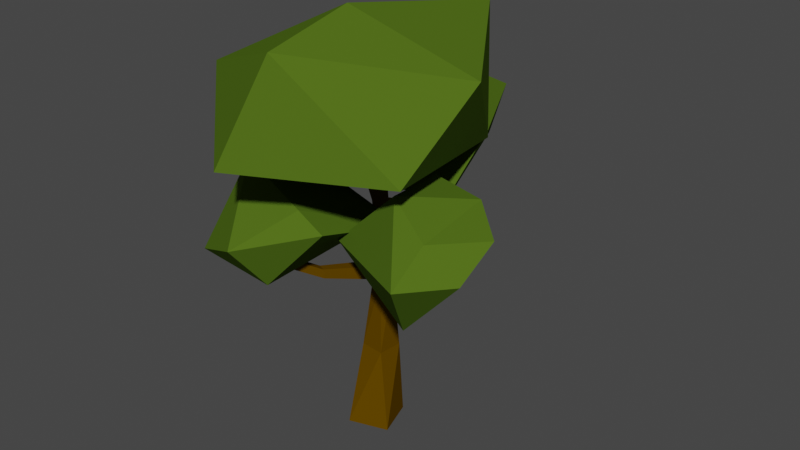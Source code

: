 # Source: oak-darkgreen.blend  (saved by Blender 3.0.42; exported with 4.5.12 LTS)
import bpy
from mathutils import Matrix  # noqa: F401  (used for matrix-valued properties, if any)

bpy.ops.wm.read_factory_settings(use_empty=True)
scene = bpy.context.scene
scene.name = 'Scene'

# ---- materials (node trees are filled in below, after node groups)
mat_sidewalk = bpy.data.materials.new('sidewalk')
mat_sidewalk.use_transparent_shadow = False
mat_sand = bpy.data.materials.new('sand')
mat_sand.use_transparent_shadow = False
mat_grass = bpy.data.materials.new('grass')
mat_grass.use_transparent_shadow = False
mat_canopy = bpy.data.materials.new('canopy')
mat_canopy.use_transparent_shadow = False
mat_trunk = bpy.data.materials.new('trunk')
mat_trunk.use_transparent_shadow = False

# ---- material node trees
mat_sidewalk.use_nodes = True; mat_sidewalk.node_tree.nodes.clear()
_N = mat_sidewalk.node_tree.nodes; _L = mat_sidewalk.node_tree.links
n0 = _N.new('ShaderNodeOutputMaterial'); n0.name = 'Material Output'; n0.location = (300, 300)
n1 = _N.new('ShaderNodeBsdfPrincipled'); n1.name = 'Principled BSDF'; n1.location = (10, 300)
n1.distribution = 'GGX'
n1.subsurface_method = 'BURLEY'
n1.inputs[0].default_value = (0.3424, 0.3424, 0.3424, 1.0)
n1.inputs[2].default_value = 1.0
n1.inputs[3].default_value = 1.45
n1.inputs[13].default_value = 0.0
n1.inputs[27].default_value = (0.0, 0.0, 0.0, 1.0)
n1.inputs[28].default_value = 1.0
_L.new(n1.outputs[0], n0.inputs[0])
n0.is_active_output = True
mat_sand.use_nodes = True; mat_sand.node_tree.nodes.clear()
_N = mat_sand.node_tree.nodes; _L = mat_sand.node_tree.links
n0 = _N.new('ShaderNodeOutputMaterial'); n0.name = 'Material Output'; n0.location = (300, 300)
n1 = _N.new('ShaderNodeBsdfPrincipled'); n1.name = 'Principled BSDF'; n1.location = (10, 300)
n1.distribution = 'GGX'
n1.subsurface_method = 'BURLEY'
n1.inputs[0].default_value = (0.855, 0.6409, 0.1014, 1.0)
n1.inputs[2].default_value = 1.0
n1.inputs[3].default_value = 1.45
n1.inputs[13].default_value = 0.0
n1.inputs[27].default_value = (0.0, 0.0, 0.0, 1.0)
n1.inputs[28].default_value = 1.0
_L.new(n1.outputs[0], n0.inputs[0])
n0.is_active_output = True
mat_grass.use_nodes = True; mat_grass.node_tree.nodes.clear()
_N = mat_grass.node_tree.nodes; _L = mat_grass.node_tree.links
n0 = _N.new('ShaderNodeOutputMaterial'); n0.name = 'Material Output'; n0.location = (300, 300)
n1 = _N.new('ShaderNodeBsdfPrincipled'); n1.name = 'Principled BSDF'; n1.location = (10, 300)
n1.distribution = 'GGX'
n1.subsurface_method = 'BURLEY'
n1.inputs[0].default_value = (0.0695, 0.1329, 0.0, 1.0)
n1.inputs[2].default_value = 1.0
n1.inputs[3].default_value = 1.45
n1.inputs[13].default_value = 0.0
n1.inputs[27].default_value = (0.0, 0.0, 0.0, 1.0)
n1.inputs[28].default_value = 1.0
_L.new(n1.outputs[0], n0.inputs[0])
n0.is_active_output = True
mat_canopy.use_nodes = True; mat_canopy.node_tree.nodes.clear()
_N = mat_canopy.node_tree.nodes; _L = mat_canopy.node_tree.links
n0 = _N.new('ShaderNodeOutputMaterial'); n0.name = 'Material Output'; n0.location = (300, 300)
n1 = _N.new('ShaderNodeBsdfPrincipled'); n1.name = 'Principled BSDF'; n1.location = (10, 300)
n1.distribution = 'GGX'
n1.subsurface_method = 'BURLEY'
n1.inputs[0].default_value = (0.07614, 0.1376, 0.0117, 1.0)
n1.inputs[2].default_value = 1.0
n1.inputs[3].default_value = 1.45
n1.inputs[13].default_value = 0.0
n1.inputs[27].default_value = (0.0, 0.0, 0.0, 1.0)
n1.inputs[28].default_value = 1.0
n2 = _N.new('ShaderNodeTexImage'); n2.name = 'Image Texture'; n2.location = (-280, 280)
_L.new(n1.outputs[0], n0.inputs[0])
n0.is_active_output = True
mat_trunk.use_nodes = True; mat_trunk.node_tree.nodes.clear()
_N = mat_trunk.node_tree.nodes; _L = mat_trunk.node_tree.links
n0 = _N.new('ShaderNodeOutputMaterial'); n0.name = 'Material Output'; n0.location = (300, 300)
n1 = _N.new('ShaderNodeBsdfPrincipled'); n1.name = 'Principled BSDF'; n1.location = (10, 300)
n1.distribution = 'GGX'
n1.subsurface_method = 'BURLEY'
n1.inputs[0].default_value = (0.1107, 0.05614, 0.0, 1.0)
n1.inputs[2].default_value = 1.0
n1.inputs[3].default_value = 1.45
n1.inputs[13].default_value = 0.0
n1.inputs[27].default_value = (0.0, 0.0, 0.0, 1.0)
n1.inputs[28].default_value = 1.0
n2 = _N.new('ShaderNodeTexImage'); n2.name = 'Image Texture'; n2.location = (-280, 280)
_L.new(n1.outputs[0], n0.inputs[0])
n0.is_active_output = True

# ---- world
world_world = bpy.data.worlds.new('World'); scene.world = world_world
world_world.use_nodes = True; world_world.node_tree.nodes.clear()
_N = world_world.node_tree.nodes; _L = world_world.node_tree.links
n0 = _N.new('ShaderNodeOutputWorld'); n0.name = 'World Output'; n0.location = (300, 300)
n1 = _N.new('ShaderNodeBackground'); n1.name = 'Background'; n1.location = (10, 300)
n1.inputs[0].default_value = (0.05088, 0.05088, 0.05088, 1.0)
_L.new(n1.outputs[0], n0.inputs[0])
n0.is_active_output = True
world_world.color = (0.05088, 0.05088, 0.05088)
world_world.use_sun_shadow = False
world_world.sun_shadow_jitter_overblur = 0.0

# ---- meshes
me_plane_002 = bpy.data.meshes.new('Plane.002')
me_plane_002.from_pydata([(0.006095, -0.009526, 0.3689), (0.1467, -0.1276, 0.4393), (-0.02467, -0.2242, 0.4451), (-0.1496, -0.01964, 0.4269), (-0.08549, 0.1853, 0.4351), (0.09464, 0.09728, 0.4116), (0.01661, -0.1777, 0.5782), (-0.1517, -0.1005, 0.5107), (-0.1297, 0.08305, 0.5385), (0.06073, 0.1392, 0.5722), (0.1721, -0.02975, 0.5404), (0.01608, -0.05843, 0.604), (0.006803, 0.1515, 0.2935), (0.07823, 0.04905, 0.3507), (0.001249, 0.03987, 0.3313), (-0.1096, 0.1809, 0.3375), (-0.05538, 0.2488, 0.321), (0.03808, 0.1806, 0.3752), (0.003416, 0.07377, 0.3936), (-0.07253, 0.1018, 0.4308), (-0.05879, 0.1859, 0.4621), (0.02491, 0.2343, 0.4257), (0.09605, 0.09507, 0.4229), (0.00353, 0.1452, 0.4778), (-0.09484, -0.006484, 0.2789), (-0.0222, -0.04094, 0.2781), (-0.1403, -0.09006, 0.2771), (-0.1335, -0.08134, 0.2758), (-0.05253, -0.01094, 0.3514), (0.03689, 0.00675, 0.3053), (-0.03633, -0.1484, 0.2624), (-0.131, -0.1593, 0.2842), (-0.1127, -0.09677, 0.3922), (-0.005871, -0.123, 0.3646), (0.02993, -0.1228, 0.3427), (-0.04702, -0.1956, 0.3253), (-0.05289, -0.1138, 0.2723), (-0.04238, -0.1172, 0.2723), (-0.0529, -0.1132, 0.2854), (-0.04281, -0.1176, 0.2854), (-0.03858, 0.1722, 0.331), (-0.04719, 0.1706, 0.3301), (-0.03992, 0.1719, 0.345), (-0.04853, 0.1703, 0.344), (0.1394, -0.05125, 0.3279), (0.1465, -0.05101, 0.3206), (0.1444, -0.05866, 0.3182), (0.1372, -0.05869, 0.3249), (0.1224, -0.09344, 0.2366), (0.2038, -0.0995, 0.3297), (0.1531, -0.1511, 0.3264), (0.009218, -0.07642, 0.3114), (0.0878, -0.02799, 0.246), (0.1517, -0.02325, 0.2873), (0.1625, -0.1091, 0.3725), (0.1044, -0.08714, 0.4052), (0.09178, 0.001902, 0.3951), (0.1293, 0.04351, 0.3006), (0.2109, -0.05011, 0.3693), (0.1636, -0.009612, 0.3898), (-0.01805, -0.03513, -0.001612), (0.03387, -0.01878, -0.001612), (-0.0344, 0.01679, -0.001612), (0.01752, 0.03314, -0.001612), (-0.01492, 0.02845, 0.1101), (-0.01829, -0.004279, 0.1101), (0.01444, -0.007646, 0.1101), (0.01781, 0.02508, 0.1101), (-0.004764, 0.0251, 0.2168), (-0.01013, 0.008279, 0.2168), (0.006695, 0.002914, 0.2168), (0.01206, 0.01974, 0.2168), (-0.002827, 0.02488, 0.2368), (-0.009593, 0.009522, 0.2368), (0.005764, 0.002756, 0.2368), (0.01253, 0.01811, 0.2368), (-0.000446, 0.02382, 0.3005), (-0.009791, 0.009991, 0.2987), (0.004115, 0.0005962, 0.2987), (0.01346, 0.01443, 0.3005), (-0.001897, 0.02168, 0.327), (-0.01124, 0.007843, 0.3252), (0.002664, -0.001552, 0.3252), (0.01201, 0.01228, 0.327), (-0.009873, 0.02077, 0.3982), (-0.0261, -0.003249, 0.3982), (-0.002082, -0.01947, 0.3982), (0.01414, 0.004542, 0.3982), (-0.03133, -0.06697, 0.2416), (-0.02082, -0.07033, 0.2416), (-0.03134, -0.06634, 0.2547), (-0.02125, -0.07079, 0.2547), (-0.05289, -0.1138, 0.2723), (-0.04238, -0.1172, 0.2723), (-0.0529, -0.1132, 0.2854), (-0.04281, -0.1176, 0.2854), (-0.01804, 0.09525, 0.2701), (-0.02959, 0.09313, 0.2689), (-0.01984, 0.09492, 0.2888), (-0.03139, 0.0928, 0.2875), (-0.03858, 0.1722, 0.331), (-0.04719, 0.1706, 0.3301), (-0.03992, 0.1719, 0.345), (-0.04853, 0.1703, 0.344), (-0.002003, 0.02451, 0.2589), (-0.001209, 0.02416, 0.2801), (0.01316, 0.01561, 0.2801), (0.01285, 0.01684, 0.2589), (0.005193, 0.002009, 0.2582), (0.004644, 0.001289, 0.2788), (-0.009728, 0.009841, 0.2788), (-0.009662, 0.009684, 0.2582), (0.1021, -0.03538, 0.2997), (0.1071, -0.0346, 0.2872), (0.1028, -0.04408, 0.2848), (0.09746, -0.04454, 0.2967), (0.1394, -0.05125, 0.3279), (0.1465, -0.05101, 0.3206), (0.1444, -0.05866, 0.3182), (0.1372, -0.05869, 0.3249)], [], [(0, 1, 2), (1, 0, 5), (0, 2, 3), (0, 3, 4), (0, 4, 5), (1, 5, 10), (2, 1, 6), (3, 2, 7), (4, 3, 8), (5, 4, 9), (1, 10, 6), (2, 6, 7), (3, 7, 8), (4, 8, 9), (5, 9, 10), (6, 10, 11), (7, 6, 11), (8, 7, 11), (9, 8, 11), (10, 9, 11), (12, 13, 14), (13, 12, 17), (12, 14, 15), (12, 15, 16), (12, 16, 17), (13, 17, 22), (14, 13, 18), (15, 14, 19), (16, 15, 20), (17, 16, 21), (13, 22, 18), (14, 18, 19), (15, 19, 20), (16, 20, 21), (17, 21, 22), (18, 22, 23), (19, 18, 23), (20, 19, 23), (21, 20, 23), (22, 21, 23), (24, 25, 26), (25, 24, 29), (24, 26, 27), (24, 27, 28), (24, 28, 29), (25, 29, 34), (26, 25, 30), (27, 26, 31), (28, 27, 32), (29, 28, 33), (25, 34, 30), (26, 30, 31), (27, 31, 32), (28, 32, 33), (29, 33, 34), (30, 34, 35), (31, 30, 35), (32, 31, 35), (33, 32, 35), (34, 33, 35), (36, 37, 39, 38), (40, 41, 43, 42), (46, 45, 44, 47), (48, 49, 50), (49, 48, 53), (48, 50, 51), (48, 51, 52), (48, 52, 53), (49, 53, 58), (50, 49, 54), (51, 50, 55), (52, 51, 56), (53, 52, 57), (49, 58, 54), (50, 54, 55), (51, 55, 56), (52, 56, 57), (53, 57, 58), (54, 58, 59), (55, 54, 59), (56, 55, 59), (57, 56, 59), (58, 57, 59), (65, 66, 70, 69), (63, 62, 64, 67), (60, 61, 66, 65), (61, 63, 67, 66), (62, 60, 65, 64), (70, 71, 75, 74), (66, 67, 71, 70), (64, 65, 69, 68), (67, 64, 68, 71), (106, 105, 76, 79), (68, 69, 73, 72), (71, 68, 72, 75), (74, 73, 90, 91), (78, 79, 83, 82), (110, 109, 78, 77), (109, 106, 79, 78), (105, 110, 77, 76), (82, 83, 87, 86), (80, 76, 96, 98), (79, 76, 80, 83), (77, 78, 82, 81), (85, 86, 87, 84), (80, 81, 85, 84), (83, 80, 84, 87), (81, 82, 86, 85), (88, 89, 93, 92), (73, 69, 88, 90), (69, 70, 89, 88), (70, 74, 91, 89), (90, 88, 92, 94), (91, 90, 94, 95), (89, 91, 95, 93), (97, 99, 103, 101), (76, 77, 97, 96), (77, 81, 99, 97), (81, 80, 98, 99), (96, 97, 101, 100), (98, 96, 100, 102), (99, 98, 102, 103), (72, 73, 111, 104), (104, 111, 110, 105), (74, 75, 107, 108), (109, 108, 114, 115), (73, 74, 108, 111), (111, 108, 109, 110), (75, 72, 104, 107), (107, 104, 105, 106), (114, 113, 117, 118), (107, 106, 112, 113), (108, 107, 113, 114), (106, 109, 115, 112), (113, 112, 116, 117), (112, 115, 119, 116), (115, 114, 118, 119)])
me_plane_002.polygons.foreach_set('material_index', [3, 3, 3, 3, 3, 3, 3, 3, 3, 3, 3, 3, 3, 3, 3, 3, 3, 3, 3, 3, 3, 3, 3, 3, 3, 3, 3, 3, 3, 3, 3, 3, 3, 3, 3, 3, 3, 3, 3, 3, 3, 3, 3, 3, 3, 3, 3, 3, 3, 3, 3, 3, 3, 3, 3, 3, 3, 3, 3, 3, 3, 3, 3, 3, 3, 3, 3, 3, 3, 3, 3, 3, 3, 3, 3, 3, 3, 3, 3, 3, 3, 3, 3, 4, 4, 4, 4, 4, 4, 4, 4, 4, 4, 4, 4, 4, 4, 4, 4, 4, 4, 4, 4, 4, 4, 4, 4, 4, 4, 4, 4, 4, 4, 4, 4, 4, 4, 4, 4, 4, 4, 4, 4, 4, 4, 4, 4, 4, 4, 4, 4, 4, 4, 4, 4, 4, 4])
_uv = me_plane_002.uv_layers.new(name='UVMap')
_uv.uv.foreach_set('vector', [1.315, -0.7814, 1.082, -0.3779, 1.548, -0.3779, 1.082, -0.3779, 0.8495, -0.7814, 0.6165, -0.3779, -0.5485, -0.7814, -0.7814, -0.3779, -0.3155, -0.3779, -0.08248, -0.7814, -0.3155, -0.3779, 0.1505, -0.3779, 0.3835, -0.7814, 0.1505, -0.3779, 0.6165, -0.3779, 1.082, -0.3779, 0.6165, -0.3779, 0.8495, 0.02566, 1.548, -0.3779, 1.082, -0.3779, 1.315, 0.02566, -0.3155, -0.3779, -0.7814, -0.3779, -0.5485, 0.02566, 0.1505, -0.3779, -0.3155, -0.3779, -0.08248, 0.02566, 0.6165, -0.3779, 0.1505, -0.3779, 0.3835, 0.02566, 1.082, -0.3779, 0.8495, 0.02566, 1.315, 0.02566, 1.548, -0.3779, 1.315, 0.02566, 1.781, 0.02566, -0.3155, -0.3779, -0.5485, 0.02566, -0.08248, 0.02566, 0.1505, -0.3779, -0.08248, 0.02566, 0.3835, 0.02566, 0.6165, -0.3779, 0.3835, 0.02566, 0.8495, 0.02566, 1.315, 0.02566, 0.8495, 0.02566, 1.082, 0.4292, 1.781, 0.02566, 1.315, 0.02566, 1.548, 0.4292, -0.08248, 0.02566, -0.5485, 0.02566, -0.3155, 0.4292, 0.3835, 0.02566, -0.08248, 0.02566, 0.1505, 0.4292, 0.8495, 0.02566, 0.3835, 0.02566, 0.6165, 0.4292, 1.315, -0.7814, 1.082, -0.3779, 1.548, -0.3779, 1.082, -0.3779, 0.8495, -0.7814, 0.6165, -0.3779, -0.5485, -0.7814, -0.7814, -0.3779, -0.3155, -0.3779, -0.08248, -0.7814, -0.3155, -0.3779, 0.1505, -0.3779, 0.3835, -0.7814, 0.1505, -0.3779, 0.6165, -0.3779, 1.082, -0.3779, 0.6165, -0.3779, 0.8495, 0.02566, 1.548, -0.3779, 1.082, -0.3779, 1.315, 0.02566, -0.3155, -0.3779, -0.7814, -0.3779, -0.5485, 0.02566, 0.1505, -0.3779, -0.3155, -0.3779, -0.08248, 0.02566, 0.6165, -0.3779, 0.1505, -0.3779, 0.3835, 0.02566, 1.082, -0.3779, 0.8495, 0.02566, 1.315, 0.02566, 1.548, -0.3779, 1.315, 0.02566, 1.781, 0.02566, -0.3155, -0.3779, -0.5485, 0.02566, -0.08248, 0.02566, 0.1505, -0.3779, -0.08248, 0.02566, 0.3835, 0.02566, 0.6165, -0.3779, 0.3835, 0.02566, 0.8495, 0.02566, 1.315, 0.02566, 0.8495, 0.02566, 1.082, 0.4292, 1.781, 0.02566, 1.315, 0.02566, 1.548, 0.4292, -0.08248, 0.02566, -0.5485, 0.02566, -0.3155, 0.4292, 0.3835, 0.02566, -0.08248, 0.02566, 0.1505, 0.4292, 0.8495, 0.02566, 0.3835, 0.02566, 0.6165, 0.4292, 1.315, -0.7814, 1.082, -0.3779, 1.548, -0.3779, 1.082, -0.3779, 0.8495, -0.7814, 0.6165, -0.3779, -0.5485, -0.7814, -0.7814, -0.3779, -0.3155, -0.3779, -0.08248, -0.7814, -0.3155, -0.3779, 0.1505, -0.3779, 0.3835, -0.7814, 0.1505, -0.3779, 0.6165, -0.3779, 1.082, -0.3779, 0.6165, -0.3779, 0.8495, 0.02566, 1.548, -0.3779, 1.082, -0.3779, 1.315, 0.02566, -0.3155, -0.3779, -0.7814, -0.3779, -0.5485, 0.02566, 0.1505, -0.3779, -0.3155, -0.3779, -0.08248, 0.02566, 0.6165, -0.3779, 0.1505, -0.3779, 0.3835, 0.02566, 1.082, -0.3779, 0.8495, 0.02566, 1.315, 0.02566, 1.548, -0.3779, 1.315, 0.02566, 1.781, 0.02566, -0.3155, -0.3779, -0.5485, 0.02566, -0.08248, 0.02566, 0.1505, -0.3779, -0.08248, 0.02566, 0.3835, 0.02566, 0.6165, -0.3779, 0.3835, 0.02566, 0.8495, 0.02566, 1.315, 0.02566, 0.8495, 0.02566, 1.082, 0.4292, 1.781, 0.02566, 1.315, 0.02566, 1.548, 0.4292, -0.08248, 0.02566, -0.5485, 0.02566, -0.3155, 0.4292, 0.3835, 0.02566, -0.08248, 0.02566, 0.1505, 0.4292, 0.8495, 0.02566, 0.3835, 0.02566, 0.6165, 0.4292, -0.7814, -0.7814, 1.781, -0.7814, 1.781, -0.7814, -0.7814, -0.7814, -0.7814, 1.781, -0.7814, -0.7814, -0.7814, -0.7814, -0.7814, 1.781, 1.781, -0.7814, 1.781, 1.781, 1.781, 1.781, 1.781, -0.7814, 1.315, -0.7814, 1.082, -0.3779, 1.548, -0.3779, 1.082, -0.3779, 0.8495, -0.7814, 0.6165, -0.3779, -0.5485, -0.7814, -0.7814, -0.3779, -0.3155, -0.3779, -0.08248, -0.7814, -0.3155, -0.3779, 0.1505, -0.3779, 0.3835, -0.7814, 0.1505, -0.3779, 0.6165, -0.3779, 1.082, -0.3779, 0.6165, -0.3779, 0.8495, 0.02566, 1.548, -0.3779, 1.082, -0.3779, 1.315, 0.02566, -0.3155, -0.3779, -0.7814, -0.3779, -0.5485, 0.02566, 0.1505, -0.3779, -0.3155, -0.3779, -0.08248, 0.02566, 0.6165, -0.3779, 0.1505, -0.3779, 0.3835, 0.02566, 1.082, -0.3779, 0.8495, 0.02566, 1.315, 0.02566, 1.548, -0.3779, 1.315, 0.02566, 1.781, 0.02566, -0.3155, -0.3779, -0.5485, 0.02566, -0.08248, 0.02566, 0.1505, -0.3779, -0.08248, 0.02566, 0.3835, 0.02566, 0.6165, -0.3779, 0.3835, 0.02566, 0.8495, 0.02566, 1.315, 0.02566, 0.8495, 0.02566, 1.082, 0.4292, 1.781, 0.02566, 1.315, 0.02566, 1.548, 0.4292, -0.08248, 0.02566, -0.5485, 0.02566, -0.3155, 0.4292, 0.3835, 0.02566, -0.08248, 0.02566, 0.1505, 0.4292, 0.8495, 0.02566, 0.3835, 0.02566, 0.6165, 0.4292, 0.9377, 0.9377, 0.06235, 0.9377, 0.06235, 0.9377, 0.9377, 0.9377, 0.06235, 0.06235, 0.9377, 0.06235, 0.9377, 0.06235, 0.06235, 0.06235, 0.9377, 0.9377, 0.06235, 0.9377, 0.06235, 0.9377, 0.9377, 0.9377, 0.06235, 0.9377, 0.06235, 0.06235, 0.06235, 0.06235, 0.06235, 0.9377, 0.9377, 0.06235, 0.9377, 0.9377, 0.9377, 0.9377, 0.9377, 0.06235, 0.06235, 0.9377, 0.06235, 0.06235, 0.06235, 0.06235, 0.06235, 0.9377, 0.06235, 0.9377, 0.06235, 0.06235, 0.06235, 0.06235, 0.06235, 0.9377, 0.9377, 0.06235, 0.9377, 0.9377, 0.9377, 0.9377, 0.9377, 0.06235, 0.06235, 0.06235, 0.9377, 0.06235, 0.9377, 0.06235, 0.06235, 0.06235, 0.06235, 0.06235, 0.9377, 0.06235, 0.9377, 0.06235, 0.06235, 0.06235, 0.9377, 0.06235, 0.9377, 0.9377, 0.9377, 0.9377, 0.9377, 0.06235, 0.06235, 0.06235, 0.9377, 0.06235, 0.9377, 0.06235, 0.06235, 0.06235, 0.06235, 0.9377, 0.9377, 0.9377, 0.9377, 0.9377, 0.06235, 0.9377, 0.06235, 0.9377, 0.06235, 0.06235, 0.06235, 0.06235, 0.06235, 0.9377, 0.9377, 0.9377, 0.06235, 0.9377, 0.06235, 0.9377, 0.9377, 0.9377, 0.06235, 0.9377, 0.06235, 0.06235, 0.06235, 0.06235, 0.06235, 0.9377, 0.9377, 0.06235, 0.9377, 0.9377, 0.9377, 0.9377, 0.9377, 0.06235, 0.06235, 0.9377, 0.06235, 0.06235, 0.06235, 0.06235, 0.06235, 0.9377, 0.9377, 0.06235, 0.9377, 0.06235, 0.9377, 0.06235, 0.9377, 0.06235, 0.06235, 0.06235, 0.9377, 0.06235, 0.9377, 0.06235, 0.06235, 0.06235, 0.9377, 0.9377, 0.06235, 0.9377, 0.06235, 0.9377, 0.9377, 0.9377, 0.9377, 0.9377, 0.06235, 0.9377, 0.06235, 0.06235, 0.9377, 0.06235, 0.9377, 0.06235, 0.9377, 0.9377, 0.9377, 0.9377, 0.9377, 0.06235, 0.06235, 0.06235, 0.9377, 0.06235, 0.9377, 0.06235, 0.06235, 0.06235, 0.9377, 0.9377, 0.06235, 0.9377, 0.06235, 0.9377, 0.9377, 0.9377, 0.9377, 0.9377, 0.06235, 0.9377, 0.06235, 0.9377, 0.9377, 0.9377, 0.9377, 0.9377, 0.9377, 0.9377, 0.9377, 0.9377, 0.9377, 0.9377, 0.9377, 0.9377, 0.06235, 0.9377, 0.06235, 0.9377, 0.9377, 0.9377, 0.06235, 0.9377, 0.06235, 0.9377, 0.06235, 0.9377, 0.06235, 0.9377, 0.9377, 0.9377, 0.9377, 0.9377, 0.9377, 0.9377, 0.9377, 0.9377, 0.06235, 0.9377, 0.9377, 0.9377, 0.9377, 0.9377, 0.06235, 0.9377, 0.06235, 0.9377, 0.06235, 0.9377, 0.06235, 0.9377, 0.06235, 0.9377, 0.9377, 0.9377, 0.9377, 0.9377, 0.9377, 0.9377, 0.9377, 0.9377, 0.9377, 0.06235, 0.9377, 0.9377, 0.9377, 0.9377, 0.9377, 0.06235, 0.9377, 0.9377, 0.9377, 0.9377, 0.9377, 0.9377, 0.9377, 0.9377, 0.9377, 0.9377, 0.9377, 0.06235, 0.9377, 0.06235, 0.9377, 0.9377, 0.9377, 0.06235, 0.9377, 0.9377, 0.9377, 0.9377, 0.9377, 0.06235, 0.9377, 0.06235, 0.9377, 0.06235, 0.9377, 0.06235, 0.9377, 0.06235, 0.9377, 0.9377, 0.9377, 0.06235, 0.9377, 0.06235, 0.9377, 0.9377, 0.9377, 0.06235, 0.9377, 0.9377, 0.9377, 0.9377, 0.9377, 0.06235, 0.9377, 0.06235, 0.9377, 0.9377, 0.9377, 0.9377, 0.9377, 0.06235, 0.06235, 0.9377, 0.06235, 0.06235, 0.06235, 0.06235, 0.06235, 0.9377, 0.06235, 0.9377, 0.06235, 0.9377, 0.06235, 0.9377, 0.06235, 0.9377, 0.9377, 0.9377, 0.06235, 0.9377, 0.06235, 0.9377, 0.9377, 0.9377, 0.9377, 0.9377, 0.06235, 0.9377, 0.06235, 0.9377, 0.9377, 0.9377, 0.06235, 0.06235, 0.9377, 0.06235, 0.9377, 0.06235, 0.06235, 0.06235, 0.06235, 0.06235, 0.9377, 0.06235, 0.9377, 0.06235, 0.06235, 0.06235, 0.06235, 0.9377, 0.06235, 0.06235, 0.06235, 0.06235, 0.06235, 0.9377, 0.06235, 0.06235, 0.06235, 0.06235, 0.06235, 0.06235, 0.06235, 0.06235, 0.06235, 0.9377, 0.06235, 0.06235, 0.06235, 0.06235, 0.06235, 0.9377, 0.06235, 0.06235, 0.06235, 0.9377, 0.06235, 0.9377, 0.06235, 0.06235, 0.06235, 0.06235, 0.06235, 0.06235, 0.06235, 0.06235, 0.06235, 0.06235, 0.06235, 0.06235, 0.06235, 0.9377, 0.06235, 0.9377, 0.06235, 0.06235, 0.06235, 0.9377, 0.06235, 0.9377, 0.06235, 0.9377, 0.06235, 0.9377])
me_plane_002.materials.append(mat_sidewalk)
me_plane_002.materials.append(mat_sand)
me_plane_002.materials.append(mat_grass)
me_plane_002.materials.append(mat_canopy)
me_plane_002.materials.append(mat_trunk)
me_plane_002.use_remesh_fix_poles = True
me_plane_002.use_remesh_preserve_attributes = False
me_plane_002.use_mirror_vertex_groups = False
me_plane_002.update()

# ---- objects
ob_plane_002 = bpy.data.objects.new('Plane.002', me_plane_002)

# ---- transforms, parenting, visibility, modifiers, constraints
ob_plane_002.location = (0.0, 0.0, 0.0)
ob_plane_002.scale = (2.0, 2.0, 1.898)
ob_plane_002.lineart.crease_threshold = 0.0

# ---- collection membership
scene.collection.objects.link(ob_plane_002)

# ---- scene / render settings (as saved in the file)
scene.frame_start = 1; scene.frame_end = 250; scene.frame_set(1)
scene.render.engine = 'BLENDER_EEVEE_NEXT'
scene.cycles.use_denoising = False
scene.cycles.samples = 128
scene.cycles.sampling_pattern = 'TABULATED_SOBOL'
scene.cycles.use_adaptive_sampling = False
scene.cycles.use_light_tree = False
scene.view_settings.view_transform = 'Filmic'
bpy.context.view_layer.update()

# ---- added for rendering (the .blend has no active camera and no usable light): camera, sun
cam_auto = bpy.data.cameras.new('AutoCamera')
cam_auto.lens = 50.0
cam_auto.sensor_width = 36.0
cam_auto.clip_end = 1000.0
ob_auto_camera = bpy.data.objects.new('AutoCamera', cam_auto)
scene.collection.objects.link(ob_auto_camera)
ob_auto_camera.location = (1.5916, -1.81422, 1.7977)
ob_auto_camera.rotation_euler = (1.09748, -7.21219e-08, 0.694738)
scene.camera = ob_auto_camera
light_auto_sun = bpy.data.lights.new('AutoSun', 'SUN')
light_auto_sun.energy = 3.0
light_auto_sun.angle = 0.0523599
ob_auto_sun = bpy.data.objects.new('AutoSun', light_auto_sun)
scene.collection.objects.link(ob_auto_sun)
ob_auto_sun.rotation_euler = (0.872665, 0.174533, 0.523599)
bpy.context.view_layer.update()
